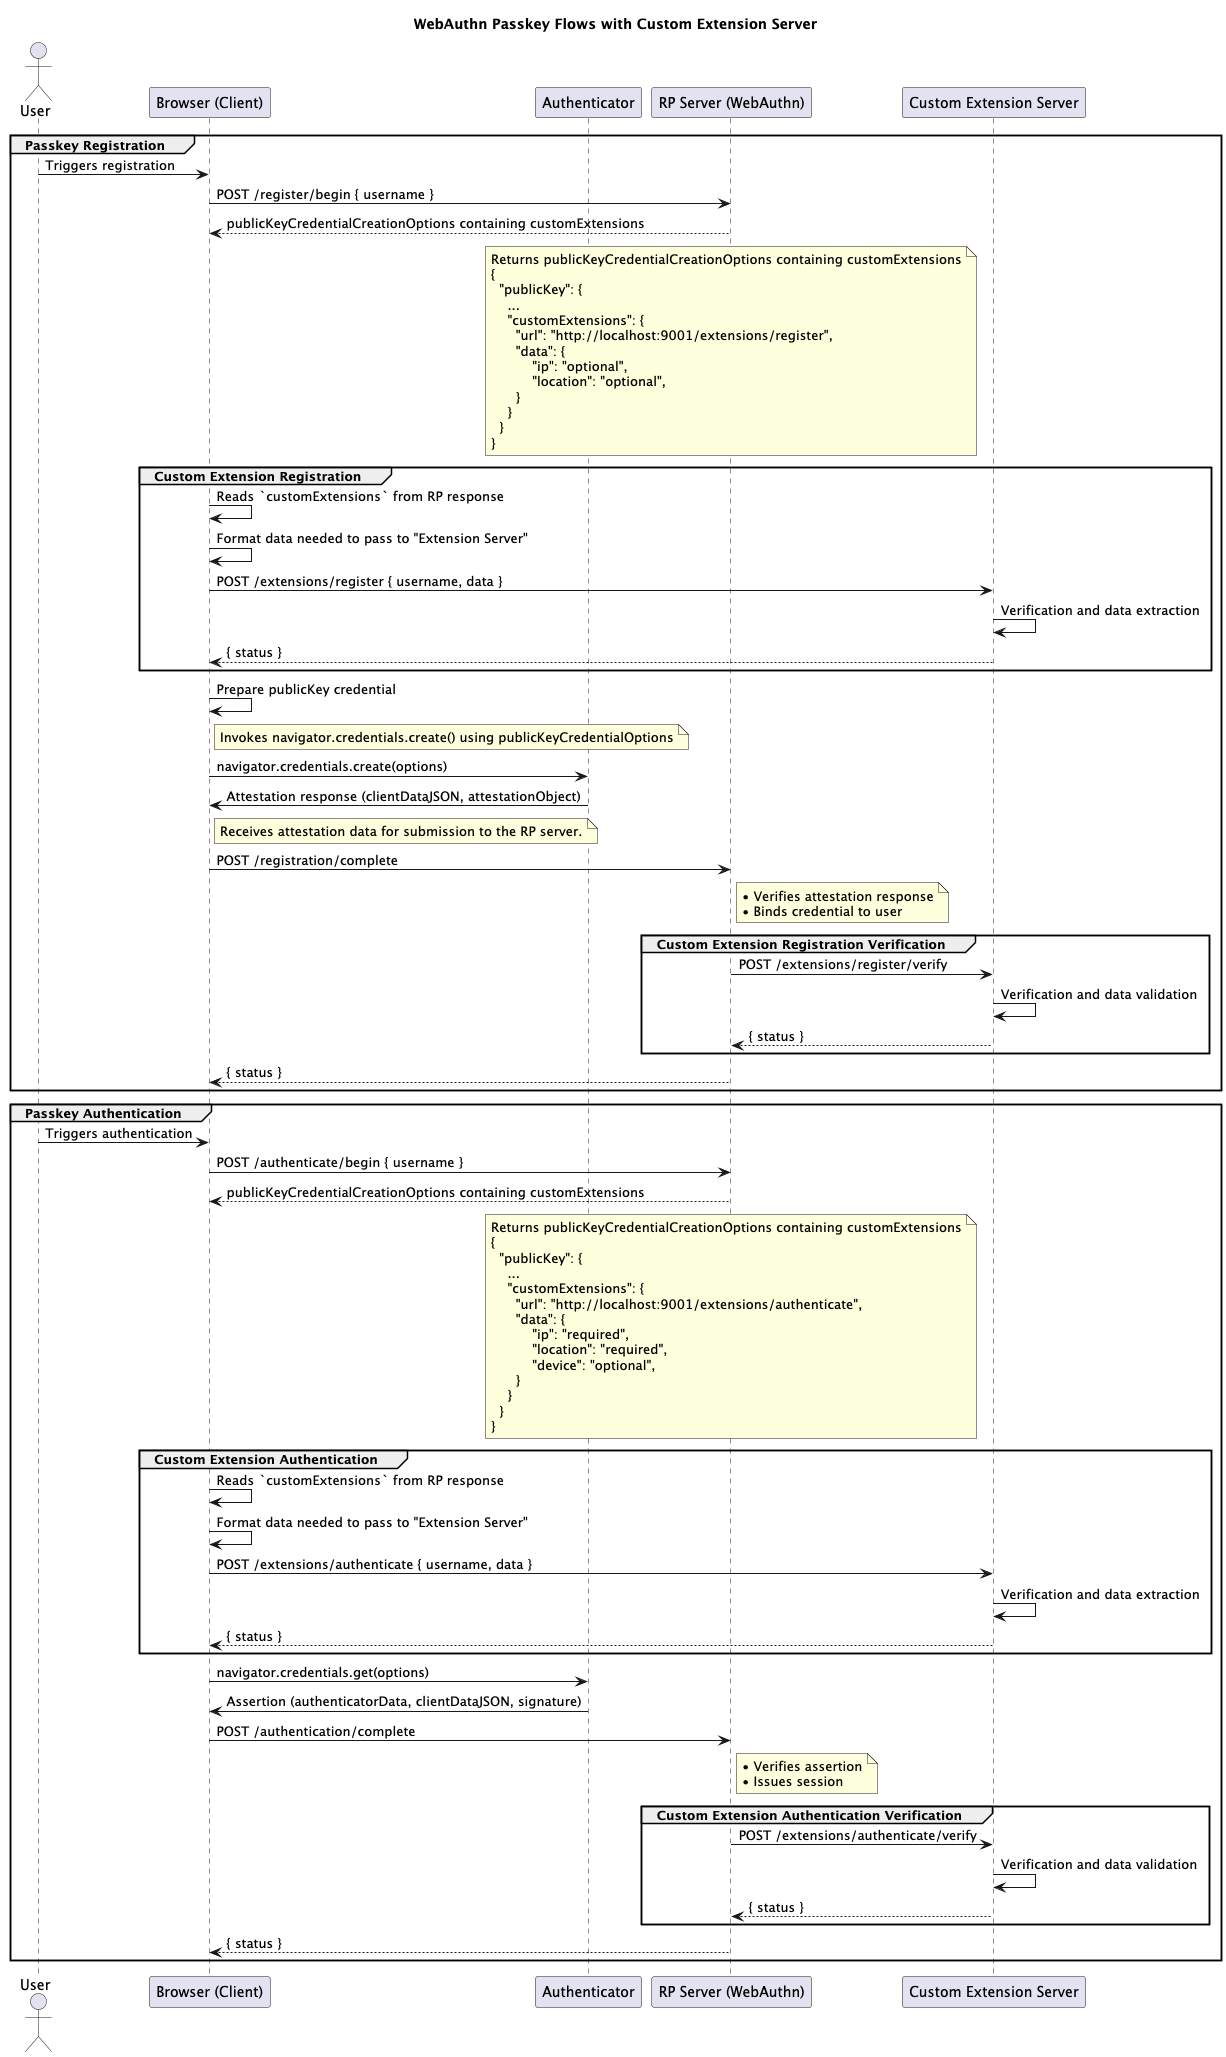

The diagram above was rendered by PlantUML. Its source (embedded in the PNG):
@startuml
title WebAuthn Passkey Flows with Custom Extension Server

actor User
participant "Browser (Client)" as Browser
participant "Authenticator" as Auth
participant "RP Server (WebAuthn)" as RP
participant "Custom Extension Server" as ExtServer

group Passkey Registration
User -> Browser: Triggers registration
Browser -> RP: POST /register/begin { username }
RP --> Browser: publicKeyCredentialCreationOptions containing customExtensions
note over RP
Returns publicKeyCredentialCreationOptions containing customExtensions
{
  "publicKey": {
    ...
    "customExtensions": {
      "url": "http://localhost:9001/extensions/register",
      "data": {
          "ip": "optional",
          "location": "optional",
      }
    }
  }
}
end note

group Custom Extension Registration
Browser -> Browser: Reads `customExtensions` from RP response
Browser -> Browser: Format data needed to pass to "Extension Server"
Browser -> ExtServer: POST /extensions/register { username, data }
ExtServer -> ExtServer: Verification and data extraction
ExtServer --> Browser: { status }
end

Browser -> Browser: Prepare publicKey credential
note right of Browser
Invokes navigator.credentials.create() using publicKeyCredentialOptions
end note

Browser -> Auth: navigator.credentials.create(options)
Auth -> Browser: Attestation response (clientDataJSON, attestationObject)
note right of Browser
Receives attestation data for submission to the RP server.
end note

Browser -> RP: POST /registration/complete
note right of RP
• Verifies attestation response
• Binds credential to user
end note

group Custom Extension Registration Verification
RP -> ExtServer: POST /extensions/register/verify
ExtServer -> ExtServer: Verification and data validation
ExtServer --> RP: { status }
end

RP --> Browser: { status }
end

group Passkey Authentication
User -> Browser: Triggers authentication
Browser -> RP: POST /authenticate/begin { username }
RP --> Browser: publicKeyCredentialCreationOptions containing customExtensions
note over RP
Returns publicKeyCredentialCreationOptions containing customExtensions
{
  "publicKey": {
    ...
    "customExtensions": {
      "url": "http://localhost:9001/extensions/authenticate",
      "data": {
          "ip": "required",
          "location": "required",
          "device": "optional",
      }
    }
  }
}
end note

group Custom Extension Authentication
Browser -> Browser: Reads `customExtensions` from RP response
Browser -> Browser: Format data needed to pass to "Extension Server"
Browser -> ExtServer: POST /extensions/authenticate { username, data }
ExtServer -> ExtServer: Verification and data extraction
ExtServer --> Browser: { status }
end


Browser -> Auth: navigator.credentials.get(options)
Auth -> Browser: Assertion (authenticatorData, clientDataJSON, signature)

Browser -> RP: POST /authentication/complete
note right of RP
• Verifies assertion
• Issues session
end note

group Custom Extension Authentication Verification
RP -> ExtServer: POST /extensions/authenticate/verify
ExtServer -> ExtServer: Verification and data validation
ExtServer --> RP: { status }
end

RP --> Browser: { status }
end
@enduml